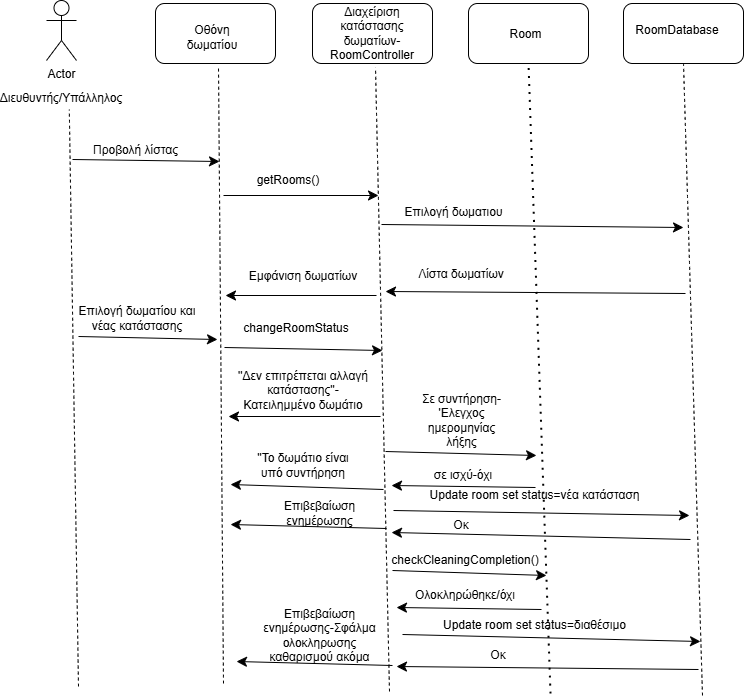

The diagram above was exported from draw.io. Its source (the exported page's mxGraphModel, read from the mxfile embedded in the PNG):
<mxGraphModel dx="1681" dy="987" grid="0" gridSize="10" guides="1" tooltips="1" connect="1" arrows="1" fold="1" page="0" pageScale="1" pageWidth="827" pageHeight="1169" math="0" shadow="0">
  <root>
    <mxCell id="0" />
    <mxCell id="1" parent="0" />
    <mxCell id="f0Vz0Ow5Gf39LNLikbi2-1" value="Actor" style="shape=umlActor;verticalLabelPosition=bottom;verticalAlign=top;html=1;outlineConnect=0;" vertex="1" parent="1">
      <mxGeometry x="-15" y="-68" width="30" height="60" as="geometry" />
    </mxCell>
    <mxCell id="f0Vz0Ow5Gf39LNLikbi2-2" value="Διευθυντής/Yπάλληλος" style="text;html=1;align=center;verticalAlign=middle;whiteSpace=wrap;rounded=0;" vertex="1" parent="1">
      <mxGeometry x="-30" y="15" width="60" height="30" as="geometry" />
    </mxCell>
    <mxCell id="f0Vz0Ow5Gf39LNLikbi2-3" value="" style="rounded=1;whiteSpace=wrap;html=1;" vertex="1" parent="1">
      <mxGeometry x="94" y="-65" width="120" height="60" as="geometry" />
    </mxCell>
    <mxCell id="f0Vz0Ow5Gf39LNLikbi2-4" value="Οθόνη δωματίου" style="text;html=1;align=center;verticalAlign=middle;whiteSpace=wrap;rounded=0;" vertex="1" parent="1">
      <mxGeometry x="121" y="-46" width="60" height="30" as="geometry" />
    </mxCell>
    <mxCell id="f0Vz0Ow5Gf39LNLikbi2-5" value="" style="rounded=1;whiteSpace=wrap;html=1;" vertex="1" parent="1">
      <mxGeometry x="251" y="-65" width="120" height="60" as="geometry" />
    </mxCell>
    <mxCell id="f0Vz0Ow5Gf39LNLikbi2-6" value="Διαχείριση κατάστασης δωματίων-RoomController" style="text;html=1;align=center;verticalAlign=middle;whiteSpace=wrap;rounded=0;" vertex="1" parent="1">
      <mxGeometry x="281" y="-50" width="60" height="30" as="geometry" />
    </mxCell>
    <mxCell id="f0Vz0Ow5Gf39LNLikbi2-8" value="" style="rounded=1;whiteSpace=wrap;html=1;" vertex="1" parent="1">
      <mxGeometry x="407" y="-65" width="120" height="60" as="geometry" />
    </mxCell>
    <mxCell id="f0Vz0Ow5Gf39LNLikbi2-9" value="Room" style="text;html=1;align=center;verticalAlign=middle;whiteSpace=wrap;rounded=0;" vertex="1" parent="1">
      <mxGeometry x="439" y="-50" width="51" height="31" as="geometry" />
    </mxCell>
    <mxCell id="f0Vz0Ow5Gf39LNLikbi2-13" value="" style="endArrow=none;dashed=1;html=1;rounded=0;fontSize=12;startSize=8;endSize=8;curved=1;entryX=0.63;entryY=0.867;entryDx=0;entryDy=0;entryPerimeter=0;" edge="1" parent="1" target="f0Vz0Ow5Gf39LNLikbi2-2">
      <mxGeometry width="50" height="50" relative="1" as="geometry">
        <mxPoint x="17" y="618" as="sourcePoint" />
        <mxPoint x="187" y="175" as="targetPoint" />
      </mxGeometry>
    </mxCell>
    <mxCell id="f0Vz0Ow5Gf39LNLikbi2-14" value="" style="endArrow=none;dashed=1;html=1;rounded=0;fontSize=12;startSize=8;endSize=8;curved=1;" edge="1" parent="1">
      <mxGeometry width="50" height="50" relative="1" as="geometry">
        <mxPoint x="162" y="615" as="sourcePoint" />
        <mxPoint x="157" y="-1" as="targetPoint" />
      </mxGeometry>
    </mxCell>
    <mxCell id="f0Vz0Ow5Gf39LNLikbi2-15" value="" style="endArrow=none;dashed=1;html=1;rounded=0;fontSize=12;startSize=8;endSize=8;curved=1;" edge="1" parent="1">
      <mxGeometry width="50" height="50" relative="1" as="geometry">
        <mxPoint x="328" y="623" as="sourcePoint" />
        <mxPoint x="314" y="-1" as="targetPoint" />
      </mxGeometry>
    </mxCell>
    <mxCell id="f0Vz0Ow5Gf39LNLikbi2-16" value="" style="endArrow=none;dashed=1;html=1;dashPattern=1 3;strokeWidth=2;rounded=0;fontSize=12;startSize=8;endSize=8;curved=1;entryX=0.5;entryY=1;entryDx=0;entryDy=0;" edge="1" parent="1" target="f0Vz0Ow5Gf39LNLikbi2-8">
      <mxGeometry width="50" height="50" relative="1" as="geometry">
        <mxPoint x="489" y="625" as="sourcePoint" />
        <mxPoint x="441" y="213" as="targetPoint" />
      </mxGeometry>
    </mxCell>
    <mxCell id="f0Vz0Ow5Gf39LNLikbi2-18" value="" style="endArrow=classic;html=1;rounded=0;fontSize=12;startSize=8;endSize=8;curved=1;" edge="1" parent="1">
      <mxGeometry width="50" height="50" relative="1" as="geometry">
        <mxPoint x="11" y="91" as="sourcePoint" />
        <mxPoint x="158" y="93" as="targetPoint" />
      </mxGeometry>
    </mxCell>
    <mxCell id="f0Vz0Ow5Gf39LNLikbi2-19" value="Προβολή λίστας" style="text;html=1;align=center;verticalAlign=middle;whiteSpace=wrap;rounded=0;" vertex="1" parent="1">
      <mxGeometry x="26" y="67" width="97" height="30" as="geometry" />
    </mxCell>
    <mxCell id="f0Vz0Ow5Gf39LNLikbi2-20" value="" style="endArrow=classic;html=1;rounded=0;fontSize=12;startSize=8;endSize=8;curved=1;" edge="1" parent="1">
      <mxGeometry width="50" height="50" relative="1" as="geometry">
        <mxPoint x="162" y="127" as="sourcePoint" />
        <mxPoint x="317" y="127" as="targetPoint" />
      </mxGeometry>
    </mxCell>
    <mxCell id="f0Vz0Ow5Gf39LNLikbi2-21" value="getRooms()" style="text;html=1;align=center;verticalAlign=middle;whiteSpace=wrap;rounded=0;" vertex="1" parent="1">
      <mxGeometry x="197" y="97" width="60" height="30" as="geometry" />
    </mxCell>
    <mxCell id="f0Vz0Ow5Gf39LNLikbi2-22" value="" style="endArrow=classic;html=1;rounded=0;fontSize=12;startSize=8;endSize=8;curved=1;" edge="1" parent="1">
      <mxGeometry width="50" height="50" relative="1" as="geometry">
        <mxPoint x="320" y="156" as="sourcePoint" />
        <mxPoint x="622" y="159" as="targetPoint" />
      </mxGeometry>
    </mxCell>
    <mxCell id="f0Vz0Ow5Gf39LNLikbi2-30" value="Επιλογή δωματιου" style="text;html=1;align=center;verticalAlign=middle;whiteSpace=wrap;rounded=0;" vertex="1" parent="1">
      <mxGeometry x="341" y="129" width="103" height="30" as="geometry" />
    </mxCell>
    <mxCell id="f0Vz0Ow5Gf39LNLikbi2-31" value="" style="endArrow=classic;html=1;rounded=0;fontSize=12;startSize=8;endSize=8;curved=1;" edge="1" parent="1">
      <mxGeometry width="50" height="50" relative="1" as="geometry">
        <mxPoint x="624" y="225" as="sourcePoint" />
        <mxPoint x="324" y="223" as="targetPoint" />
      </mxGeometry>
    </mxCell>
    <mxCell id="f0Vz0Ow5Gf39LNLikbi2-32" value="Λίστα δωματίων" style="text;html=1;align=center;verticalAlign=middle;whiteSpace=wrap;rounded=0;" vertex="1" parent="1">
      <mxGeometry x="352" y="191" width="96" height="30" as="geometry" />
    </mxCell>
    <mxCell id="f0Vz0Ow5Gf39LNLikbi2-33" value="" style="endArrow=classic;html=1;rounded=0;fontSize=12;startSize=8;endSize=8;curved=1;" edge="1" parent="1">
      <mxGeometry width="50" height="50" relative="1" as="geometry">
        <mxPoint x="315" y="227" as="sourcePoint" />
        <mxPoint x="164" y="227" as="targetPoint" />
      </mxGeometry>
    </mxCell>
    <mxCell id="f0Vz0Ow5Gf39LNLikbi2-34" value="Εμφάνιση δωματίων" style="text;html=1;align=center;verticalAlign=middle;whiteSpace=wrap;rounded=0;" vertex="1" parent="1">
      <mxGeometry x="185" y="193" width="114" height="30" as="geometry" />
    </mxCell>
    <mxCell id="f0Vz0Ow5Gf39LNLikbi2-35" value="" style="endArrow=classic;html=1;rounded=0;fontSize=12;startSize=8;endSize=8;curved=1;" edge="1" parent="1">
      <mxGeometry width="50" height="50" relative="1" as="geometry">
        <mxPoint x="17" y="268" as="sourcePoint" />
        <mxPoint x="156" y="271" as="targetPoint" />
      </mxGeometry>
    </mxCell>
    <mxCell id="f0Vz0Ow5Gf39LNLikbi2-36" value="Επιλογή δωματίου και νέας κατάστασης" style="text;html=1;align=center;verticalAlign=middle;whiteSpace=wrap;rounded=0;" vertex="1" parent="1">
      <mxGeometry x="15" y="235" width="122" height="30" as="geometry" />
    </mxCell>
    <mxCell id="f0Vz0Ow5Gf39LNLikbi2-37" value="" style="endArrow=classic;html=1;rounded=0;fontSize=12;startSize=8;endSize=8;curved=1;" edge="1" parent="1">
      <mxGeometry width="50" height="50" relative="1" as="geometry">
        <mxPoint x="163" y="279" as="sourcePoint" />
        <mxPoint x="321" y="282" as="targetPoint" />
      </mxGeometry>
    </mxCell>
    <mxCell id="f0Vz0Ow5Gf39LNLikbi2-38" value="changeRoomStatus" style="text;html=1;align=center;verticalAlign=middle;whiteSpace=wrap;rounded=0;" vertex="1" parent="1">
      <mxGeometry x="185" y="245" width="100" height="30" as="geometry" />
    </mxCell>
    <mxCell id="f0Vz0Ow5Gf39LNLikbi2-41" value="" style="rounded=1;whiteSpace=wrap;html=1;" vertex="1" parent="1">
      <mxGeometry x="562" y="-65" width="120" height="60" as="geometry" />
    </mxCell>
    <mxCell id="f0Vz0Ow5Gf39LNLikbi2-42" value="RoomDatabase" style="text;html=1;align=center;verticalAlign=middle;whiteSpace=wrap;rounded=0;" vertex="1" parent="1">
      <mxGeometry x="586" y="-53" width="60" height="30" as="geometry" />
    </mxCell>
    <mxCell id="f0Vz0Ow5Gf39LNLikbi2-43" value="" style="endArrow=none;dashed=1;html=1;rounded=0;fontSize=12;startSize=8;endSize=8;curved=1;entryX=0.5;entryY=1;entryDx=0;entryDy=0;" edge="1" parent="1" target="f0Vz0Ow5Gf39LNLikbi2-41">
      <mxGeometry width="50" height="50" relative="1" as="geometry">
        <mxPoint x="641" y="627" as="sourcePoint" />
        <mxPoint x="467" y="213" as="targetPoint" />
      </mxGeometry>
    </mxCell>
    <mxCell id="f0Vz0Ow5Gf39LNLikbi2-45" value="" style="endArrow=classic;html=1;rounded=0;fontSize=12;startSize=8;endSize=8;curved=1;" edge="1" parent="1">
      <mxGeometry width="50" height="50" relative="1" as="geometry">
        <mxPoint x="319" y="348" as="sourcePoint" />
        <mxPoint x="167" y="348" as="targetPoint" />
      </mxGeometry>
    </mxCell>
    <mxCell id="f0Vz0Ow5Gf39LNLikbi2-46" value="''Δεν επιτρέπεται αλλαγή κατάστασης''-Κατειλημμένο δωμάτιο" style="text;html=1;align=center;verticalAlign=middle;whiteSpace=wrap;rounded=0;" vertex="1" parent="1">
      <mxGeometry x="171" y="307" width="142" height="30" as="geometry" />
    </mxCell>
    <mxCell id="f0Vz0Ow5Gf39LNLikbi2-47" value="" style="endArrow=classic;html=1;rounded=0;fontSize=12;startSize=8;endSize=8;curved=1;" edge="1" parent="1">
      <mxGeometry width="50" height="50" relative="1" as="geometry">
        <mxPoint x="324" y="383" as="sourcePoint" />
        <mxPoint x="475" y="387" as="targetPoint" />
      </mxGeometry>
    </mxCell>
    <mxCell id="f0Vz0Ow5Gf39LNLikbi2-48" value="Σε συντήρηση-'Ελεγχος ημερομηνίας λήξης" style="text;html=1;align=center;verticalAlign=middle;whiteSpace=wrap;rounded=0;" vertex="1" parent="1">
      <mxGeometry x="349.75" y="328" width="100.5" height="47" as="geometry" />
    </mxCell>
    <mxCell id="f0Vz0Ow5Gf39LNLikbi2-52" value="" style="endArrow=classic;html=1;rounded=0;fontSize=12;startSize=8;endSize=8;curved=1;" edge="1" parent="1">
      <mxGeometry width="50" height="50" relative="1" as="geometry">
        <mxPoint x="474" y="419" as="sourcePoint" />
        <mxPoint x="330" y="417" as="targetPoint" />
      </mxGeometry>
    </mxCell>
    <mxCell id="f0Vz0Ow5Gf39LNLikbi2-53" value="σε ισχύ-όχι" style="text;html=1;align=center;verticalAlign=middle;whiteSpace=wrap;rounded=0;" vertex="1" parent="1">
      <mxGeometry x="362.5" y="392" width="77.5" height="30" as="geometry" />
    </mxCell>
    <mxCell id="f0Vz0Ow5Gf39LNLikbi2-54" value="" style="endArrow=classic;html=1;rounded=0;fontSize=12;startSize=8;endSize=8;curved=1;" edge="1" parent="1">
      <mxGeometry width="50" height="50" relative="1" as="geometry">
        <mxPoint x="322" y="421" as="sourcePoint" />
        <mxPoint x="169" y="416" as="targetPoint" />
      </mxGeometry>
    </mxCell>
    <mxCell id="f0Vz0Ow5Gf39LNLikbi2-55" value="''Το δωμάτιο είναι υπό συντήρηση" style="text;html=1;align=center;verticalAlign=middle;whiteSpace=wrap;rounded=0;" vertex="1" parent="1">
      <mxGeometry x="188" y="382" width="108" height="30" as="geometry" />
    </mxCell>
    <mxCell id="f0Vz0Ow5Gf39LNLikbi2-56" value="" style="endArrow=classic;html=1;rounded=0;fontSize=12;startSize=8;endSize=8;curved=1;" edge="1" parent="1">
      <mxGeometry width="50" height="50" relative="1" as="geometry">
        <mxPoint x="332" y="442" as="sourcePoint" />
        <mxPoint x="628" y="447" as="targetPoint" />
      </mxGeometry>
    </mxCell>
    <mxCell id="f0Vz0Ow5Gf39LNLikbi2-57" value="Update room set status=νέα κατάσταση" style="text;html=1;align=center;verticalAlign=middle;whiteSpace=wrap;rounded=0;" vertex="1" parent="1">
      <mxGeometry x="347" y="412" width="253" height="30" as="geometry" />
    </mxCell>
    <mxCell id="f0Vz0Ow5Gf39LNLikbi2-58" value="" style="endArrow=classic;html=1;rounded=0;fontSize=12;startSize=8;endSize=8;curved=1;" edge="1" parent="1">
      <mxGeometry width="50" height="50" relative="1" as="geometry">
        <mxPoint x="629" y="471" as="sourcePoint" />
        <mxPoint x="330" y="464" as="targetPoint" />
      </mxGeometry>
    </mxCell>
    <mxCell id="f0Vz0Ow5Gf39LNLikbi2-59" value="Οκ" style="text;html=1;align=center;verticalAlign=middle;whiteSpace=wrap;rounded=0;" vertex="1" parent="1">
      <mxGeometry x="370" y="442" width="60" height="30" as="geometry" />
    </mxCell>
    <mxCell id="f0Vz0Ow5Gf39LNLikbi2-60" value="" style="endArrow=classic;html=1;rounded=0;fontSize=12;startSize=8;endSize=8;curved=1;" edge="1" parent="1">
      <mxGeometry width="50" height="50" relative="1" as="geometry">
        <mxPoint x="325" y="460" as="sourcePoint" />
        <mxPoint x="169" y="456" as="targetPoint" />
      </mxGeometry>
    </mxCell>
    <mxCell id="f0Vz0Ow5Gf39LNLikbi2-61" value="Επιβεβαίωση ενημέρωσης" style="text;html=1;align=center;verticalAlign=middle;whiteSpace=wrap;rounded=0;" vertex="1" parent="1">
      <mxGeometry x="200" y="430" width="117" height="30" as="geometry" />
    </mxCell>
    <mxCell id="f0Vz0Ow5Gf39LNLikbi2-62" value="" style="endArrow=classic;html=1;rounded=0;fontSize=12;startSize=8;endSize=8;curved=1;" edge="1" parent="1">
      <mxGeometry width="50" height="50" relative="1" as="geometry">
        <mxPoint x="331" y="502" as="sourcePoint" />
        <mxPoint x="485" y="507" as="targetPoint" />
      </mxGeometry>
    </mxCell>
    <mxCell id="f0Vz0Ow5Gf39LNLikbi2-63" value="checkCleaningCompletion()" style="text;html=1;align=center;verticalAlign=middle;whiteSpace=wrap;rounded=0;" vertex="1" parent="1">
      <mxGeometry x="374" y="477" width="60" height="30" as="geometry" />
    </mxCell>
    <mxCell id="f0Vz0Ow5Gf39LNLikbi2-64" value="" style="endArrow=classic;html=1;rounded=0;fontSize=12;startSize=8;endSize=8;curved=1;" edge="1" parent="1">
      <mxGeometry width="50" height="50" relative="1" as="geometry">
        <mxPoint x="480" y="541" as="sourcePoint" />
        <mxPoint x="335" y="539" as="targetPoint" />
      </mxGeometry>
    </mxCell>
    <mxCell id="f0Vz0Ow5Gf39LNLikbi2-66" value="Ολοκληρώθηκε/όχι" style="text;html=1;align=center;verticalAlign=middle;whiteSpace=wrap;rounded=0;" vertex="1" parent="1">
      <mxGeometry x="352" y="512" width="104" height="30" as="geometry" />
    </mxCell>
    <mxCell id="f0Vz0Ow5Gf39LNLikbi2-67" value="" style="endArrow=classic;html=1;rounded=0;fontSize=12;startSize=8;endSize=8;curved=1;" edge="1" parent="1">
      <mxGeometry width="50" height="50" relative="1" as="geometry">
        <mxPoint x="341" y="566" as="sourcePoint" />
        <mxPoint x="639" y="573" as="targetPoint" />
      </mxGeometry>
    </mxCell>
    <mxCell id="f0Vz0Ow5Gf39LNLikbi2-68" value="Update room set status=διαθέσιμο" style="text;html=1;align=center;verticalAlign=middle;whiteSpace=wrap;rounded=0;" vertex="1" parent="1">
      <mxGeometry x="352" y="542" width="243" height="30" as="geometry" />
    </mxCell>
    <mxCell id="f0Vz0Ow5Gf39LNLikbi2-69" value="" style="endArrow=classic;html=1;rounded=0;fontSize=12;startSize=8;endSize=8;curved=1;" edge="1" parent="1">
      <mxGeometry width="50" height="50" relative="1" as="geometry">
        <mxPoint x="637" y="601" as="sourcePoint" />
        <mxPoint x="335" y="598" as="targetPoint" />
      </mxGeometry>
    </mxCell>
    <mxCell id="f0Vz0Ow5Gf39LNLikbi2-70" value="Οκ" style="text;html=1;align=center;verticalAlign=middle;whiteSpace=wrap;rounded=0;" vertex="1" parent="1">
      <mxGeometry x="407" y="572" width="60" height="30" as="geometry" />
    </mxCell>
    <mxCell id="f0Vz0Ow5Gf39LNLikbi2-71" value="Επιβεβαίωση ενημέρωσης-Σφάλμα ολοκληρωσης καθαρισμού ακόμα" style="text;html=1;align=center;verticalAlign=middle;whiteSpace=wrap;rounded=0;" vertex="1" parent="1">
      <mxGeometry x="200" y="552" width="117" height="30" as="geometry" />
    </mxCell>
    <mxCell id="f0Vz0Ow5Gf39LNLikbi2-72" value="" style="endArrow=classic;html=1;rounded=0;fontSize=12;startSize=8;endSize=8;curved=1;" edge="1" parent="1">
      <mxGeometry width="50" height="50" relative="1" as="geometry">
        <mxPoint x="331" y="597" as="sourcePoint" />
        <mxPoint x="175" y="593" as="targetPoint" />
      </mxGeometry>
    </mxCell>
  </root>
</mxGraphModel>